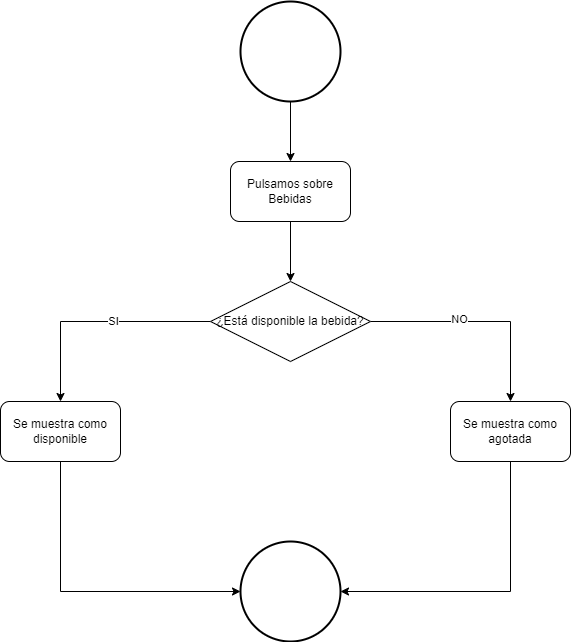

The diagram above was exported from draw.io. Its source (the exported page's mxGraphModel, read from the mxfile embedded in the PNG):
<mxGraphModel dx="1434" dy="731" grid="1" gridSize="10" guides="1" tooltips="1" connect="1" arrows="1" fold="1" page="1" pageScale="1" pageWidth="827" pageHeight="1169" math="0" shadow="0">
  <root>
    <mxCell id="0" />
    <mxCell id="1" parent="0" />
    <mxCell id="pB0M7BUu9KOlk2vee5jT-2" style="edgeStyle=orthogonalEdgeStyle;rounded=0;orthogonalLoop=1;jettySize=auto;html=1;exitX=0.5;exitY=1;exitDx=0;exitDy=0;exitPerimeter=0;entryX=0.5;entryY=0;entryDx=0;entryDy=0;" edge="1" parent="1" source="HwwGm_YMuJ9b1CguFN31-2" target="pB0M7BUu9KOlk2vee5jT-1">
      <mxGeometry relative="1" as="geometry" />
    </mxCell>
    <mxCell id="HwwGm_YMuJ9b1CguFN31-2" value="" style="strokeWidth=2;html=1;shape=mxgraph.flowchart.start_2;whiteSpace=wrap;" parent="1" vertex="1">
      <mxGeometry x="350" y="20" width="100" height="100" as="geometry" />
    </mxCell>
    <mxCell id="HwwGm_YMuJ9b1CguFN31-20" value="" style="strokeWidth=2;html=1;shape=mxgraph.flowchart.start_2;whiteSpace=wrap;" parent="1" vertex="1">
      <mxGeometry x="350" y="560" width="100" height="100" as="geometry" />
    </mxCell>
    <mxCell id="pB0M7BUu9KOlk2vee5jT-5" style="edgeStyle=orthogonalEdgeStyle;rounded=0;orthogonalLoop=1;jettySize=auto;html=1;exitX=0.5;exitY=1;exitDx=0;exitDy=0;entryX=0.5;entryY=0;entryDx=0;entryDy=0;" edge="1" parent="1" source="pB0M7BUu9KOlk2vee5jT-1" target="pB0M7BUu9KOlk2vee5jT-4">
      <mxGeometry relative="1" as="geometry" />
    </mxCell>
    <mxCell id="pB0M7BUu9KOlk2vee5jT-1" value="Pulsamos sobre Bebidas" style="rounded=1;whiteSpace=wrap;html=1;" vertex="1" parent="1">
      <mxGeometry x="340" y="180" width="120" height="60" as="geometry" />
    </mxCell>
    <mxCell id="pB0M7BUu9KOlk2vee5jT-12" style="edgeStyle=orthogonalEdgeStyle;rounded=0;orthogonalLoop=1;jettySize=auto;html=1;exitX=0.5;exitY=1;exitDx=0;exitDy=0;entryX=1;entryY=0.5;entryDx=0;entryDy=0;entryPerimeter=0;" edge="1" parent="1" source="pB0M7BUu9KOlk2vee5jT-3" target="HwwGm_YMuJ9b1CguFN31-20">
      <mxGeometry relative="1" as="geometry" />
    </mxCell>
    <mxCell id="pB0M7BUu9KOlk2vee5jT-3" value="Se muestra como agotada" style="rounded=1;whiteSpace=wrap;html=1;" vertex="1" parent="1">
      <mxGeometry x="560" y="420" width="120" height="60" as="geometry" />
    </mxCell>
    <mxCell id="pB0M7BUu9KOlk2vee5jT-7" style="edgeStyle=orthogonalEdgeStyle;rounded=0;orthogonalLoop=1;jettySize=auto;html=1;exitX=0;exitY=0.5;exitDx=0;exitDy=0;entryX=0.5;entryY=0;entryDx=0;entryDy=0;" edge="1" parent="1" source="pB0M7BUu9KOlk2vee5jT-4" target="pB0M7BUu9KOlk2vee5jT-6">
      <mxGeometry relative="1" as="geometry">
        <mxPoint x="190" y="340" as="targetPoint" />
      </mxGeometry>
    </mxCell>
    <mxCell id="pB0M7BUu9KOlk2vee5jT-9" value="SI" style="edgeLabel;html=1;align=center;verticalAlign=middle;resizable=0;points=[];" vertex="1" connectable="0" parent="pB0M7BUu9KOlk2vee5jT-7">
      <mxGeometry x="-0.1478" y="-1" relative="1" as="geometry">
        <mxPoint as="offset" />
      </mxGeometry>
    </mxCell>
    <mxCell id="pB0M7BUu9KOlk2vee5jT-8" style="edgeStyle=orthogonalEdgeStyle;rounded=0;orthogonalLoop=1;jettySize=auto;html=1;exitX=1;exitY=0.5;exitDx=0;exitDy=0;entryX=0.5;entryY=0;entryDx=0;entryDy=0;" edge="1" parent="1" source="pB0M7BUu9KOlk2vee5jT-4" target="pB0M7BUu9KOlk2vee5jT-3">
      <mxGeometry relative="1" as="geometry">
        <mxPoint x="620" y="340" as="targetPoint" />
      </mxGeometry>
    </mxCell>
    <mxCell id="pB0M7BUu9KOlk2vee5jT-10" value="NO" style="edgeLabel;html=1;align=center;verticalAlign=middle;resizable=0;points=[];" vertex="1" connectable="0" parent="pB0M7BUu9KOlk2vee5jT-8">
      <mxGeometry x="-0.2" y="3" relative="1" as="geometry">
        <mxPoint as="offset" />
      </mxGeometry>
    </mxCell>
    <mxCell id="pB0M7BUu9KOlk2vee5jT-4" value="¿Está disponible la bebida?" style="rhombus;whiteSpace=wrap;html=1;" vertex="1" parent="1">
      <mxGeometry x="320" y="300" width="160" height="80" as="geometry" />
    </mxCell>
    <mxCell id="pB0M7BUu9KOlk2vee5jT-11" style="edgeStyle=orthogonalEdgeStyle;rounded=0;orthogonalLoop=1;jettySize=auto;html=1;exitX=0.5;exitY=1;exitDx=0;exitDy=0;entryX=0;entryY=0.5;entryDx=0;entryDy=0;entryPerimeter=0;" edge="1" parent="1" source="pB0M7BUu9KOlk2vee5jT-6" target="HwwGm_YMuJ9b1CguFN31-20">
      <mxGeometry relative="1" as="geometry" />
    </mxCell>
    <mxCell id="pB0M7BUu9KOlk2vee5jT-6" value="Se muestra como disponible" style="rounded=1;whiteSpace=wrap;html=1;" vertex="1" parent="1">
      <mxGeometry x="110" y="420" width="120" height="60" as="geometry" />
    </mxCell>
  </root>
</mxGraphModel>